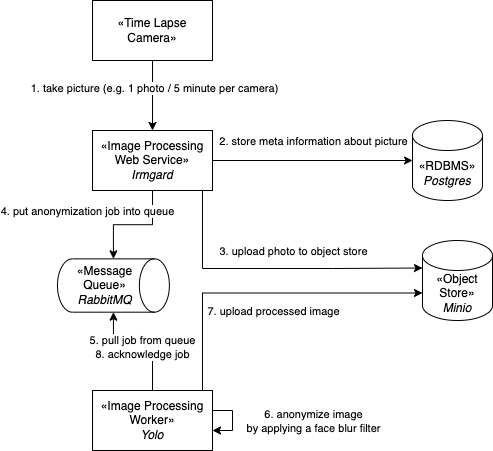

The diagram above was exported from draw.io. Its source (the exported page's mxGraphModel, read from the mxfile embedded in the PNG):
<mxGraphModel dx="741" dy="1083" grid="1" gridSize="10" guides="1" tooltips="1" connect="1" arrows="1" fold="1" page="1" pageScale="1" pageWidth="827" pageHeight="1169" math="0" shadow="0">
  <root>
    <mxCell id="0" />
    <mxCell id="1" parent="0" />
    <mxCell id="TfuQa0XasTxS6TuGwc9P-4" style="edgeStyle=orthogonalEdgeStyle;rounded=0;orthogonalLoop=1;jettySize=auto;html=1;" edge="1" parent="1" source="TfuQa0XasTxS6TuGwc9P-1" target="TfuQa0XasTxS6TuGwc9P-3">
      <mxGeometry relative="1" as="geometry" />
    </mxCell>
    <mxCell id="TfuQa0XasTxS6TuGwc9P-20" value="2. store meta information about picture" style="edgeLabel;html=1;align=center;verticalAlign=middle;resizable=0;points=[];" vertex="1" connectable="0" parent="TfuQa0XasTxS6TuGwc9P-4">
      <mxGeometry x="-0.58" y="2" relative="1" as="geometry">
        <mxPoint x="58" y="-18" as="offset" />
      </mxGeometry>
    </mxCell>
    <mxCell id="TfuQa0XasTxS6TuGwc9P-6" style="edgeStyle=orthogonalEdgeStyle;rounded=0;orthogonalLoop=1;jettySize=auto;html=1;entryX=0;entryY=0;entryDx=0;entryDy=27.5;entryPerimeter=0;" edge="1" parent="1" source="TfuQa0XasTxS6TuGwc9P-1" target="TfuQa0XasTxS6TuGwc9P-5">
      <mxGeometry relative="1" as="geometry">
        <Array as="points">
          <mxPoint x="270" y="348" />
          <mxPoint x="400" y="348" />
        </Array>
      </mxGeometry>
    </mxCell>
    <mxCell id="TfuQa0XasTxS6TuGwc9P-22" value="3. upload photo to object store" style="edgeLabel;html=1;align=center;verticalAlign=middle;resizable=0;points=[];" vertex="1" connectable="0" parent="TfuQa0XasTxS6TuGwc9P-6">
      <mxGeometry x="-0.0671" y="4" relative="1" as="geometry">
        <mxPoint x="29" y="-14" as="offset" />
      </mxGeometry>
    </mxCell>
    <mxCell id="TfuQa0XasTxS6TuGwc9P-14" style="edgeStyle=orthogonalEdgeStyle;rounded=0;orthogonalLoop=1;jettySize=auto;html=1;exitX=0.5;exitY=1;exitDx=0;exitDy=0;entryX=0;entryY=0.5;entryDx=0;entryDy=0;entryPerimeter=0;" edge="1" parent="1" source="TfuQa0XasTxS6TuGwc9P-1" target="TfuQa0XasTxS6TuGwc9P-8">
      <mxGeometry relative="1" as="geometry" />
    </mxCell>
    <mxCell id="TfuQa0XasTxS6TuGwc9P-21" value="4. put anonymization job into queue" style="edgeLabel;html=1;align=center;verticalAlign=middle;resizable=0;points=[];" vertex="1" connectable="0" parent="TfuQa0XasTxS6TuGwc9P-14">
      <mxGeometry x="-0.4788" y="-4" relative="1" as="geometry">
        <mxPoint x="-62" y="-8" as="offset" />
      </mxGeometry>
    </mxCell>
    <mxCell id="TfuQa0XasTxS6TuGwc9P-1" value="«Image Processing Web Service»&lt;br&gt;&lt;i&gt;Irmgard&lt;/i&gt;" style="rounded=0;whiteSpace=wrap;html=1;" vertex="1" parent="1">
      <mxGeometry x="160" y="210" width="120" height="60" as="geometry" />
    </mxCell>
    <mxCell id="TfuQa0XasTxS6TuGwc9P-7" style="edgeStyle=orthogonalEdgeStyle;rounded=0;orthogonalLoop=1;jettySize=auto;html=1;entryX=0;entryY=0;entryDx=0;entryDy=52.5;entryPerimeter=0;" edge="1" parent="1" source="TfuQa0XasTxS6TuGwc9P-2" target="TfuQa0XasTxS6TuGwc9P-5">
      <mxGeometry relative="1" as="geometry">
        <Array as="points">
          <mxPoint x="270" y="373" />
        </Array>
      </mxGeometry>
    </mxCell>
    <mxCell id="TfuQa0XasTxS6TuGwc9P-24" value="7. upload processed image" style="edgeLabel;html=1;align=center;verticalAlign=middle;resizable=0;points=[];" vertex="1" connectable="0" parent="TfuQa0XasTxS6TuGwc9P-7">
      <mxGeometry x="-0.4614" y="-2" relative="1" as="geometry">
        <mxPoint x="68" y="6" as="offset" />
      </mxGeometry>
    </mxCell>
    <mxCell id="TfuQa0XasTxS6TuGwc9P-15" style="edgeStyle=orthogonalEdgeStyle;rounded=0;orthogonalLoop=1;jettySize=auto;html=1;entryX=1;entryY=0.5;entryDx=0;entryDy=0;entryPerimeter=0;" edge="1" parent="1" source="TfuQa0XasTxS6TuGwc9P-2" target="TfuQa0XasTxS6TuGwc9P-8">
      <mxGeometry relative="1" as="geometry" />
    </mxCell>
    <mxCell id="TfuQa0XasTxS6TuGwc9P-23" value="5. pull job from queue&lt;br&gt;8. acknowledge job" style="edgeLabel;html=1;align=center;verticalAlign=middle;resizable=0;points=[];" vertex="1" connectable="0" parent="TfuQa0XasTxS6TuGwc9P-15">
      <mxGeometry x="-0.1467" y="-4" relative="1" as="geometry">
        <mxPoint as="offset" />
      </mxGeometry>
    </mxCell>
    <mxCell id="TfuQa0XasTxS6TuGwc9P-2" value="«Image Processing Worker»&lt;br&gt;&lt;i&gt;Yolo&lt;/i&gt;" style="rounded=0;whiteSpace=wrap;html=1;" vertex="1" parent="1">
      <mxGeometry x="160" y="470" width="120" height="60" as="geometry" />
    </mxCell>
    <mxCell id="TfuQa0XasTxS6TuGwc9P-3" value="«RDBMS»&lt;br&gt;&lt;i&gt;Postgres&lt;/i&gt;" style="shape=cylinder3;whiteSpace=wrap;html=1;boundedLbl=1;backgroundOutline=1;size=15;" vertex="1" parent="1">
      <mxGeometry x="480" y="200" width="70" height="80" as="geometry" />
    </mxCell>
    <mxCell id="TfuQa0XasTxS6TuGwc9P-5" value="«Object Store»&lt;br&gt;&lt;i&gt;Minio&lt;/i&gt;" style="shape=cylinder3;whiteSpace=wrap;html=1;boundedLbl=1;backgroundOutline=1;size=15;" vertex="1" parent="1">
      <mxGeometry x="490" y="320" width="70" height="80" as="geometry" />
    </mxCell>
    <mxCell id="TfuQa0XasTxS6TuGwc9P-11" value="" style="group" vertex="1" connectable="0" parent="1">
      <mxGeometry x="120" y="330" width="120" height="101.88" as="geometry" />
    </mxCell>
    <mxCell id="TfuQa0XasTxS6TuGwc9P-8" value="" style="shape=cylinder3;whiteSpace=wrap;html=1;boundedLbl=1;backgroundOutline=1;size=15;rotation=90;direction=east;" vertex="1" parent="TfuQa0XasTxS6TuGwc9P-11">
      <mxGeometry x="34.28" y="-20.93" width="53.33" height="111.88" as="geometry" />
    </mxCell>
    <mxCell id="TfuQa0XasTxS6TuGwc9P-9" value="«Message Queue»&lt;br&gt;&lt;i&gt;RabbitMQ&lt;/i&gt;" style="text;html=1;strokeColor=none;fillColor=none;align=center;verticalAlign=middle;whiteSpace=wrap;rounded=0;" vertex="1" parent="TfuQa0XasTxS6TuGwc9P-11">
      <mxGeometry x="6.095238095238095" y="20" width="92.95238095238095" height="30" as="geometry" />
    </mxCell>
    <mxCell id="TfuQa0XasTxS6TuGwc9P-18" style="edgeStyle=orthogonalEdgeStyle;rounded=0;orthogonalLoop=1;jettySize=auto;html=1;entryX=0.5;entryY=0;entryDx=0;entryDy=0;" edge="1" parent="1" source="TfuQa0XasTxS6TuGwc9P-17" target="TfuQa0XasTxS6TuGwc9P-1">
      <mxGeometry relative="1" as="geometry" />
    </mxCell>
    <mxCell id="TfuQa0XasTxS6TuGwc9P-19" value="1. take picture (e.g. 1 photo / 5 minute per camera)" style="edgeLabel;html=1;align=center;verticalAlign=middle;resizable=0;points=[];" vertex="1" connectable="0" parent="TfuQa0XasTxS6TuGwc9P-18">
      <mxGeometry x="-0.2286" y="1" relative="1" as="geometry">
        <mxPoint as="offset" />
      </mxGeometry>
    </mxCell>
    <mxCell id="TfuQa0XasTxS6TuGwc9P-17" value="«Time Lapse Camera»" style="rounded=0;whiteSpace=wrap;html=1;" vertex="1" parent="1">
      <mxGeometry x="160" y="80" width="120" height="60" as="geometry" />
    </mxCell>
    <mxCell id="TfuQa0XasTxS6TuGwc9P-25" style="edgeStyle=orthogonalEdgeStyle;rounded=0;orthogonalLoop=1;jettySize=auto;html=1;elbow=vertical;" edge="1" parent="1" source="TfuQa0XasTxS6TuGwc9P-2" target="TfuQa0XasTxS6TuGwc9P-2">
      <mxGeometry relative="1" as="geometry" />
    </mxCell>
    <mxCell id="TfuQa0XasTxS6TuGwc9P-26" value="6. anonymize image&lt;br&gt;by applying a face blur filter" style="edgeLabel;html=1;align=center;verticalAlign=middle;resizable=0;points=[];" vertex="1" connectable="0" parent="TfuQa0XasTxS6TuGwc9P-25">
      <mxGeometry x="-0.4" relative="1" as="geometry">
        <mxPoint x="82" y="10" as="offset" />
      </mxGeometry>
    </mxCell>
  </root>
</mxGraphModel>